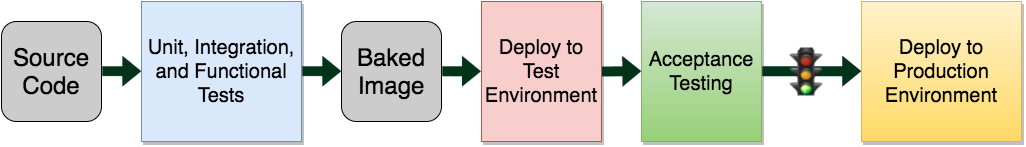

The diagram above was exported from draw.io. Its source (the exported page's mxGraphModel, read from the mxfile embedded in the PNG):
<mxGraphModel dx="1183" dy="592" grid="1" gridSize="10" guides="1" tooltips="1" connect="1" arrows="1" fold="1" page="1" pageScale="4" pageWidth="1100" pageHeight="850" background="#ffffff" math="0" shadow="0">
  <root>
    <mxCell id="0" />
    <mxCell id="1" parent="0" />
    <mxCell id="4" value="&lt;p&gt;&lt;span style=&quot;font-size: 24px&quot;&gt;Source Code&lt;/span&gt;&lt;/p&gt;" style="rounded=1;whiteSpace=wrap;html=1;labelBackgroundColor=none;strokeWidth=1;fillColor=#CCCCCC;shadow=0;" vertex="1" parent="1">
      <mxGeometry x="20" y="180" width="100" height="100" as="geometry" />
    </mxCell>
    <mxCell id="5" value="&lt;font style=&quot;font-size: 20px&quot;&gt;Unit, Integration, and Functional Tests&lt;/font&gt;" style="whiteSpace=wrap;html=1;labelBackgroundColor=none;strokeWidth=1;fillColor=#dae8fc;strokeColor=#6c8ebf;shadow=1;" vertex="1" parent="1">
      <mxGeometry x="160" y="160" width="160" height="140" as="geometry" />
    </mxCell>
    <mxCell id="6" value="&lt;p&gt;&lt;span style=&quot;font-size: 24px&quot;&gt;Baked Image&lt;/span&gt;&lt;/p&gt;" style="rounded=1;whiteSpace=wrap;html=1;labelBackgroundColor=none;strokeWidth=1;fillColor=#CCCCCC;shadow=0;" vertex="1" parent="1">
      <mxGeometry x="360" y="180" width="100" height="100" as="geometry" />
    </mxCell>
    <mxCell id="10" value="&lt;font style=&quot;font-size: 20px&quot;&gt;Deploy to Production&lt;/font&gt;&lt;div&gt;&lt;font style=&quot;font-size: 20px&quot;&gt;Environment&lt;/font&gt;&lt;/div&gt;" style="whiteSpace=wrap;html=1;labelBackgroundColor=none;strokeWidth=1;fillColor=#fff2cc;strokeColor=#d6b656;shadow=1;gradientColor=#ffd966;" vertex="1" parent="1">
      <mxGeometry x="880" y="160" width="160" height="140" as="geometry" />
    </mxCell>
    <mxCell id="7" value="&lt;font style=&quot;font-size: 20px&quot;&gt;Deploy to Test Environment&lt;/font&gt;" style="whiteSpace=wrap;html=1;labelBackgroundColor=none;strokeWidth=1;fillColor=#f8cecc;strokeColor=#b85450;shadow=1;" vertex="1" parent="1">
      <mxGeometry x="500" y="160" width="120" height="140" as="geometry" />
    </mxCell>
    <mxCell id="9" value="&lt;span style=&quot;font-size: 20px&quot;&gt;Acceptance Testing&lt;/span&gt;" style="whiteSpace=wrap;html=1;labelBackgroundColor=none;strokeWidth=1;fillColor=#d5e8d4;strokeColor=#82b366;shadow=1;gradientColor=#97d077;" vertex="1" parent="1">
      <mxGeometry x="660" y="160" width="120" height="140" as="geometry" />
    </mxCell>
    <mxCell id="31" value="" style="endArrow=classic;html=1;shadow=0;dashed=1;dashPattern=1 4;labelBackgroundColor=none;strokeColor=none;strokeWidth=1;fillColor=#00331A;gradientColor=none;exitX=1;exitY=0.5;entryX=0;entryY=0.5;shape=flexArrow;" edge="1" parent="1" source="4" target="5">
      <mxGeometry width="50" height="50" relative="1" as="geometry">
        <mxPoint x="120" y="280" as="sourcePoint" />
        <mxPoint x="170" y="230" as="targetPoint" />
      </mxGeometry>
    </mxCell>
    <mxCell id="32" value="" style="endArrow=classic;html=1;shadow=0;dashed=1;dashPattern=1 4;labelBackgroundColor=none;strokeColor=none;strokeWidth=1;fillColor=#00331A;gradientColor=none;exitX=1;exitY=0.5;entryX=0;entryY=0.5;shape=flexArrow;" edge="1" parent="1" source="5" target="6">
      <mxGeometry x="130" y="240" width="50" height="50" as="geometry">
        <mxPoint x="130" y="240" as="sourcePoint" />
        <mxPoint x="170" y="240" as="targetPoint" />
      </mxGeometry>
    </mxCell>
    <mxCell id="33" value="" style="endArrow=classic;html=1;shadow=0;dashed=1;dashPattern=1 4;labelBackgroundColor=none;strokeColor=none;strokeWidth=1;fillColor=#00331A;gradientColor=none;shape=flexArrow;exitX=1;exitY=0.5;" edge="1" parent="1" source="6" target="7">
      <mxGeometry x="140" y="250" width="50" height="50" as="geometry">
        <mxPoint x="470" y="232" as="sourcePoint" />
        <mxPoint x="180" y="250" as="targetPoint" />
      </mxGeometry>
    </mxCell>
    <mxCell id="34" value="" style="endArrow=classic;html=1;shadow=0;dashed=1;dashPattern=1 4;labelBackgroundColor=none;strokeColor=none;strokeWidth=1;fillColor=#00331A;gradientColor=none;shape=flexArrow;entryX=0;entryY=0.5;" edge="1" parent="1" target="9">
      <mxGeometry x="150" y="260" width="50" height="50" as="geometry">
        <mxPoint x="620" y="230" as="sourcePoint" />
        <mxPoint x="650" y="240" as="targetPoint" />
      </mxGeometry>
    </mxCell>
    <mxCell id="35" value="" style="endArrow=classic;html=1;shadow=0;dashed=1;dashPattern=1 4;labelBackgroundColor=none;strokeColor=none;strokeWidth=1;fillColor=#00331A;shape=flexArrow;entryX=0;entryY=0.5;exitX=1;exitY=0.5;gradientColor=none;" edge="1" parent="1" source="9" target="10">
      <mxGeometry x="160" y="270" width="50" height="50" as="geometry">
        <mxPoint x="630" y="240" as="sourcePoint" />
        <mxPoint x="810" y="240" as="targetPoint" />
      </mxGeometry>
    </mxCell>
    <mxCell id="37" value="" style="shape=image;html=1;verticalAlign=top;verticalLabelPosition=bottom;labelBackgroundColor=#ffffff;imageAspect=0;aspect=fixed;image=https://cdn4.iconfinder.com/data/icons/iconfinder_pixel/queue_traffic_light.png;shadow=1;strokeWidth=1;fillColor=#CCCCCC;gradientColor=#97d077;" vertex="1" parent="1">
      <mxGeometry x="800" y="206" width="48" height="48" as="geometry" />
    </mxCell>
  </root>
</mxGraphModel>